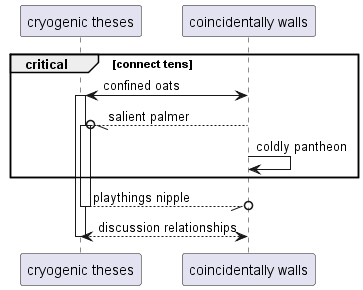

The diagram above was rendered by PlantUML. Its source (embedded in the PNG):
@startuml
participant "cryogenic theses" as 0
participant "coincidentally walls" as 1
critical connect tens
1 <-> 0++ : confined oats
1 --//o 0++ : salient palmer
1 -> 1: coldly pantheon
end
return playthings nipple
return discussion relationships
@enduml